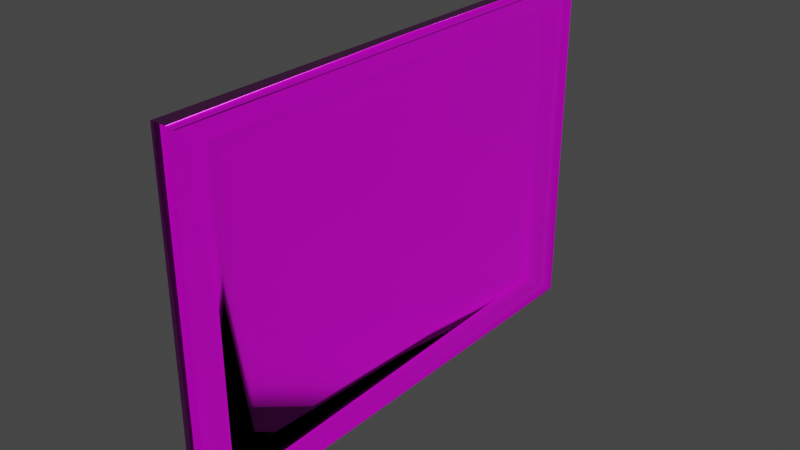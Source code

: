 # Source: DoorRust.blend  (saved by Blender 2.93.21; exported with 4.5.12 LTS)
import bpy
from mathutils import Matrix  # noqa: F401  (used for matrix-valued properties, if any)

bpy.ops.wm.read_factory_settings(use_empty=True)
scene = bpy.context.scene
scene.name = 'Scene'

# ---- collections
col_collection = bpy.data.collections.new('Collection'); scene.collection.children.link(col_collection)

# ---- images (referenced by path relative to the original .blend; pixels are not part of the script)
import os
ASSET_DIR = os.environ.get("B2B_ASSET_DIR", "")  # directory of the original .blend (textures are referenced by path, not embedded)
HERE = os.path.dirname(os.path.abspath(__file__))  # packed textures are extracted next to this script under _unpacked/

def load_image(name, relpath, width, height, colorspace="sRGB"):
    """Load a texture the original file referenced (path relative to the .blend, or extracted next to this script)."""
    p = next((c for c in (os.path.join(HERE, relpath), os.path.join(ASSET_DIR, relpath)) if relpath and os.path.exists(c)), "")
    if p:
        img = bpy.data.images.load(p, check_existing=True)
        img.name = name
    else:  # same state as the original file: an image datablock whose file is absent (Cycles renders it pink)
        img = bpy.data.images.new(name, width, height)
        img.source = "FILE"
        img.filepath = "//" + (relpath or name)
    img.colorspace_settings.name = colorspace
    return img
img_metal022_1k_color_png = load_image('Metal022_1K_Color.png', 'Metal022_1K_Color.png', 1024, 1024, 'sRGB')
img_metal022_1k_metalness_png = load_image('Metal022_1K_Metalness.png', 'Metal022_1K_Metalness.png', 1024, 1024, 'sRGB')
img_metal022_1k_roughness_png = load_image('Metal022_1K_Roughness.png', 'Metal022_1K_Roughness.png', 1024, 1024, 'sRGB')
img_metal022_1k_displacement_png = load_image('Metal022_1K_Displacement.png', 'Metal022_1K_Displacement.png', 1024, 1024, 'sRGB')
img_metal022_1k_normalgl_png = load_image('Metal022_1K_NormalGL.png', 'Metal022_1K_NormalGL.png', 1024, 1024, 'sRGB')

# ---- materials (node trees are filled in below, after node groups)
mat_rust = bpy.data.materials.new('Rust')
mat_rust.alpha_threshold = 0.0
mat_rust.use_transparent_shadow = False
mat_rust.line_color = (0.0, 0.0, 0.0, 1.0)

# ---- material node trees
mat_rust.use_nodes = True; mat_rust.node_tree.nodes.clear()
_N = mat_rust.node_tree.nodes; _L = mat_rust.node_tree.links
n0 = _N.new('ShaderNodeBsdfPrincipled'); n0.name = 'Principled BSDF'; n0.location = (248, 300)
n0.distribution = 'GGX'
n0.subsurface_method = 'BURLEY'
n0.inputs[3].default_value = 1.45
n0.inputs[27].default_value = (0.0, 0.0, 0.0, 1.0)
n0.inputs[28].default_value = 1.0
n1 = _N.new('ShaderNodeOutputMaterial'); n1.name = 'Material Output'; n1.location = (1070, 315)
n2 = _N.new('ShaderNodeTexImage'); n2.name = 'Image Texture'; n2.location = (-303, 391)
n2.image = img_metal022_1k_color_png
n3 = _N.new('ShaderNodeTexCoord'); n3.name = 'Texture Coordinate'; n3.location = (-794, 373)
n4 = _N.new('ShaderNodeTexImage'); n4.name = 'Image Texture.002'; n4.location = (-748, 59)
n4.image = img_metal022_1k_metalness_png
n5 = _N.new('ShaderNodeTexImage'); n5.name = 'Image Texture.004'; n5.location = (-352, -11)
n5.image = img_metal022_1k_roughness_png
n6 = _N.new('ShaderNodeTexImage'); n6.name = 'Image Texture.001'; n6.location = (445, -316)
n6.image = img_metal022_1k_displacement_png
n7 = _N.new('ShaderNodeDisplacement'); n7.name = 'Displacement'; n7.location = (820, -41)
n7.inputs[2].default_value = 1.0
n8 = _N.new('ShaderNodeTexCoord'); n8.name = 'Texture Coordinate.001'; n8.location = (-1249, -68)
n9 = _N.new('ShaderNodeNormalMap'); n9.name = 'Normal Map'; n9.location = (-176, -435)
n10 = _N.new('ShaderNodeMapping'); n10.name = 'Mapping.002'; n10.location = (-584, -242)
n10.width = 139
n10.inputs[3].default_value = (10.0, 10.0, 10.0)
n11 = _N.new('ShaderNodeTexCoord'); n11.name = 'Texture Coordinate.002'; n11.location = (-805, -500)
n12 = _N.new('ShaderNodeTexImage'); n12.name = 'Image Texture.003'; n12.location = (-488, -679)
n12.image = img_metal022_1k_normalgl_png
n13 = _N.new('ShaderNodeMapping'); n13.name = 'Mapping.003'; n13.location = (-763, -902)
n13.inputs[3].default_value = (10.0, 10.0, 10.0)
n14 = _N.new('ShaderNodeTexCoord'); n14.name = 'Texture Coordinate.003'; n14.location = (-1093, -998)
n15 = _N.new('ShaderNodeMapping'); n15.name = 'Mapping'; n15.location = (-506, 412)
n15.inputs[3].default_value = (10.0, 10.0, 10.0)
n16 = _N.new('ShaderNodeMapping'); n16.name = 'Mapping.001'; n16.location = (-989, -57)
n16.inputs[3].default_value = (10.0, 10.0, 10.0)
n17 = _N.new('ShaderNodeMapping'); n17.name = 'Mapping.004'; n17.location = (255, -487)
n17.inputs[3].default_value = (10.0, 10.0, 10.0)
n18 = _N.new('ShaderNodeTexCoord'); n18.name = 'Texture Coordinate.004'; n18.location = (6, -593)
_L.new(n0.outputs[0], n1.inputs[0])
_L.new(n2.outputs[0], n0.inputs[0])
_L.new(n4.outputs[0], n0.inputs[1])
_L.new(n15.outputs[0], n2.inputs[0])
_L.new(n3.outputs[2], n15.inputs[0])
_L.new(n12.outputs[0], n9.inputs[1])
_L.new(n9.outputs[0], n0.inputs[5])
_L.new(n5.outputs[0], n0.inputs[2])
_L.new(n6.outputs[0], n7.inputs[3])
_L.new(n7.outputs[0], n1.inputs[2])
_L.new(n16.outputs[0], n4.inputs[0])
_L.new(n8.outputs[2], n16.inputs[0])
_L.new(n10.outputs[0], n5.inputs[0])
_L.new(n11.outputs[2], n10.inputs[0])
_L.new(n13.outputs[0], n12.inputs[0])
_L.new(n14.outputs[2], n13.inputs[0])
_L.new(n17.outputs[0], n6.inputs[0])
_L.new(n18.outputs[2], n17.inputs[0])
n1.is_active_output = True

# ---- world
world_world = bpy.data.worlds.new('World'); scene.world = world_world
world_world.use_nodes = True; world_world.node_tree.nodes.clear()
_N = world_world.node_tree.nodes; _L = world_world.node_tree.links
n0 = _N.new('ShaderNodeOutputWorld'); n0.name = 'World Output'; n0.location = (300, 300)
n1 = _N.new('ShaderNodeBackground'); n1.name = 'Background'; n1.location = (10, 300)
n1.inputs[0].default_value = (0.05088, 0.05088, 0.05088, 1.0)
_L.new(n1.outputs[0], n0.inputs[0])
n0.is_active_output = True
world_world.color = (0.05088, 0.05088, 0.05088)
world_world.use_sun_shadow = False
world_world.sun_shadow_jitter_overblur = 0.0

# ---- meshes
me_cube_001 = bpy.data.meshes.new('Cube.001')
me_cube_001.from_pydata([(-0.03987, -0.735, -0.735), (-0.03987, -0.735, 0.735), (-0.03987, 0.735, -0.735), (-0.03987, 0.735, 0.735), (0.03987, -0.7505, -0.7505), (0.03987, -0.7505, 0.7505), (0.03987, 0.7505, -0.7505), (0.03987, 0.7505, 0.7505), (1.0, 1.0, 1.0), (1.0, 1.0, -1.0), (1.0, -1.0, -1.0), (1.0, -1.0, 1.0), (-1.0, 1.0, -1.0), (-1.0, -1.0, -1.0), (-1.0, -1.0, 1.0), (-1.0, 1.0, 1.0), (0.5, 0.9698, 0.9698), (0.5, 0.9698, -0.9698), (0.5, -0.9698, -0.9698), (0.5, -0.9698, 0.9698), (-0.5, 0.9543, -0.9543), (-0.5, -0.9543, -0.9543), (-0.5, -0.9543, 0.9543), (-0.5, 0.9543, 0.9543), (1.018, 0.9064, 0.9064), (1.018, 0.9064, -0.9064), (1.018, -0.9064, -0.9064), (1.018, -0.9064, 0.9064), (-1.018, 0.8909, -0.8909), (-1.018, -0.8909, -0.8909), (-1.018, -0.8909, 0.8909), (-1.018, 0.8909, 0.8909), (0.2704, 0.8392, 0.8392), (0.2704, 0.8392, -0.8392), (0.2704, -0.8392, -0.8392), (0.2704, -0.8392, 0.8392), (-0.2704, 0.8237, -0.8237), (-0.2704, -0.8237, -0.8237), (-0.2704, -0.8237, 0.8237), (-0.2704, 0.8237, 0.8237)], [], [(0, 1, 3, 2), (12, 15, 8, 9), (6, 7, 5, 4), (10, 11, 14, 13), (12, 9, 10, 13), (8, 15, 14, 11), (16, 17, 9, 8), (17, 18, 10, 9), (19, 16, 8, 11), (18, 19, 11, 10), (21, 20, 12, 13), (22, 21, 13, 14), (23, 22, 14, 15), (20, 23, 15, 12), (24, 25, 17, 16), (25, 26, 18, 17), (27, 24, 16, 19), (26, 27, 19, 18), (29, 28, 20, 21), (30, 29, 21, 22), (31, 30, 22, 23), (28, 31, 23, 20), (32, 33, 25, 24), (33, 34, 26, 25), (35, 32, 24, 27), (34, 35, 27, 26), (37, 36, 28, 29), (38, 37, 29, 30), (39, 38, 30, 31), (36, 39, 31, 28), (7, 6, 33, 32), (6, 4, 34, 33), (5, 7, 32, 35), (4, 5, 35, 34), (0, 2, 36, 37), (1, 0, 37, 38), (3, 1, 38, 39), (2, 3, 39, 36)])
me_cube_001.polygons.foreach_set('use_smooth', [True] * 38)
_uv = me_cube_001.uv_layers.new(name='UVMap')
_uv.uv.foreach_set('vector', [0.4081, 0.03313, 0.5919, 0.03313, 0.5919, 0.2169, 0.4081, 0.2169, 0.375, 0.5565, 0.5678, 0.5565, 0.5678, 0.6072, 0.375, 0.6072, 0.4062, 0.5312, 0.5938, 0.5312, 0.5938, 0.7188, 0.4062, 0.7188, 0.2836, 0.3183, 0.4001, 0.3183, 0.4001, 0.35, 0.2836, 0.35, 0.1698, 0.5622, 0.1698, 0.5234, 0.3862, 0.5234, 0.3862, 0.5622, 0.3839, 0.5666, 0.3839, 0.5252, 0.5956, 0.5252, 0.5956, 0.5666, 0.6212, 0.5038, 0.3788, 0.5038, 0.375, 0.5, 0.625, 0.5, 0.3788, 0.5038, 0.3788, 0.7462, 0.375, 0.75, 0.375, 0.5, 0.6212, 0.7462, 0.6212, 0.5038, 0.625, 0.5, 0.625, 0.75, 0.3788, 0.7462, 0.6212, 0.7462, 0.625, 0.75, 0.375, 0.75, 0.3807, 0.005718, 0.3807, 0.2443, 0.375, 0.25, 0.375, 0.0, 0.6193, 0.005718, 0.3807, 0.005718, 0.375, 0.0, 0.625, 0.0, 0.6193, 0.2443, 0.6193, 0.005718, 0.625, 0.0, 0.625, 0.25, 0.3807, 0.2443, 0.6193, 0.2443, 0.625, 0.25, 0.375, 0.25, 0.6133, 0.5117, 0.3867, 0.5117, 0.3788, 0.5038, 0.6212, 0.5038, 0.3867, 0.5117, 0.3867, 0.7383, 0.3788, 0.7462, 0.3788, 0.5038, 0.6133, 0.7383, 0.6133, 0.5117, 0.6212, 0.5038, 0.6212, 0.7462, 0.3867, 0.7383, 0.6133, 0.7383, 0.6212, 0.7462, 0.3788, 0.7462, 0.3886, 0.01364, 0.3886, 0.2364, 0.3807, 0.2443, 0.3807, 0.005718, 0.6114, 0.01364, 0.3886, 0.01364, 0.3807, 0.005718, 0.6193, 0.005718, 0.6114, 0.2364, 0.6114, 0.01364, 0.6193, 0.005718, 0.6193, 0.2443, 0.3886, 0.2364, 0.6114, 0.2364, 0.6193, 0.2443, 0.3807, 0.2443, 0.6049, 0.5201, 0.3951, 0.5201, 0.3867, 0.5117, 0.6133, 0.5117, 0.3951, 0.5201, 0.3951, 0.7299, 0.3867, 0.7383, 0.3867, 0.5117, 0.6049, 0.7299, 0.6049, 0.5201, 0.6133, 0.5117, 0.6133, 0.7383, 0.3951, 0.7299, 0.6049, 0.7299, 0.6133, 0.7383, 0.3867, 0.7383, 0.397, 0.02204, 0.397, 0.228, 0.3886, 0.2364, 0.3886, 0.01364, 0.603, 0.02204, 0.397, 0.02204, 0.3886, 0.01364, 0.6114, 0.01364, 0.603, 0.228, 0.603, 0.02204, 0.6114, 0.01364, 0.6114, 0.2364, 0.397, 0.228, 0.603, 0.228, 0.6114, 0.2364, 0.3886, 0.2364, 0.5938, 0.5312, 0.4062, 0.5312, 0.3951, 0.5201, 0.6049, 0.5201, 0.4062, 0.5312, 0.4062, 0.7188, 0.3951, 0.7299, 0.3951, 0.5201, 0.5938, 0.7188, 0.5938, 0.5312, 0.6049, 0.5201, 0.6049, 0.7299, 0.4062, 0.7188, 0.5938, 0.7188, 0.6049, 0.7299, 0.3951, 0.7299, 0.4081, 0.03313, 0.4081, 0.2169, 0.397, 0.228, 0.397, 0.02204, 0.5919, 0.03313, 0.4081, 0.03313, 0.397, 0.02204, 0.603, 0.02204, 0.5919, 0.2169, 0.5919, 0.03313, 0.603, 0.02204, 0.603, 0.228, 0.4081, 0.2169, 0.5919, 0.2169, 0.603, 0.228, 0.397, 0.228])
me_cube_001.materials.append(mat_rust)
me_cube_001.use_remesh_fix_poles = True
me_cube_001.use_remesh_preserve_attributes = False
me_cube_001.update()

# ---- objects
ob_cube = bpy.data.objects.new('Cube', me_cube_001)

# ---- transforms, parenting, visibility, modifiers, constraints
ob_cube.location = (0.0, 0.0, 3.537)
ob_cube.scale = (0.2, 5.117, 3.562)

# ---- collection membership
col_collection.objects.link(ob_cube)

# ---- scene / render settings (as saved in the file)
scene.frame_start = 1; scene.frame_end = 250; scene.frame_set(1)
scene.render.engine = 'BLENDER_EEVEE_NEXT'
scene.cycles.use_denoising = False
scene.cycles.samples = 128
scene.cycles.sampling_pattern = 'TABULATED_SOBOL'
scene.cycles.use_adaptive_sampling = False
scene.cycles.use_light_tree = False
scene.view_settings.view_transform = 'Filmic'
bpy.context.view_layer.update()

# ---- added for rendering (the .blend has no active camera and no usable light): camera, sun
cam_auto = bpy.data.cameras.new('AutoCamera')
cam_auto.lens = 50.0
cam_auto.sensor_width = 36.0
cam_auto.clip_end = 1000.0
ob_auto_camera = bpy.data.objects.new('AutoCamera', cam_auto)
scene.collection.objects.link(ob_auto_camera)
ob_auto_camera.location = (11.5428, -13.8514, 12.771)
ob_auto_camera.rotation_euler = (1.09748, -7.21219e-08, 0.694738)
scene.camera = ob_auto_camera
light_auto_sun = bpy.data.lights.new('AutoSun', 'SUN')
light_auto_sun.energy = 3.0
light_auto_sun.angle = 0.0523599
ob_auto_sun = bpy.data.objects.new('AutoSun', light_auto_sun)
scene.collection.objects.link(ob_auto_sun)
ob_auto_sun.rotation_euler = (0.872665, 0.174533, 0.523599)
bpy.context.view_layer.update()
